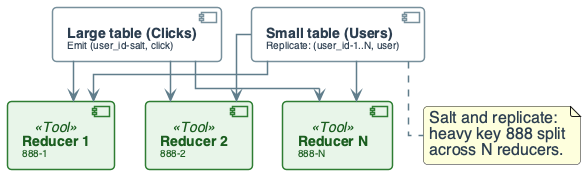

The diagram above was rendered by PlantUML. Its source (embedded in the PNG):
@startuml
'=================================================
' CANONICAL DIAGRAM TEMPLATE - DATA ENGINEERING
'=================================================

top to bottom direction
skinparam linetype ortho
skinparam shadowing false
skinparam roundcorner 8
skinparam handwritten false
skinparam nodesep 30
skinparam ranksep 40

'-------------------------
' FONT & GLOBAL STYLE
'-------------------------
skinparam defaultFontName "Segoe UI, Helvetica, sans-serif"
skinparam defaultFontSize 16
skinparam defaultFontColor #2C3E50

'-------------------------
' GENERIC BOX STYLE
'-------------------------
skinparam rectangle {
    BackgroundColor #F8F9FA
    BorderColor #90A4AE
    BorderThickness 2
    FontColor #263238
    FontSize 14
    FontStyle bold
    Padding 20
}

skinparam component {
    BackgroundColor #FFFFFF
    BorderColor #78909C
    BorderThickness 1.5
    FontSize 14
    Padding 12
}

skinparam database {
    BackgroundColor #ECEFF1
    BorderColor #546E7A
    BorderThickness 1.5
    FontSize 14
    FontColor #263238
}

skinparam arrow {
    Color #607D8B
    Thickness 1.5
    FontSize 11
    FontColor #546E7A
}

'-------------------------
' SEMANTIC STEREOTYPES
'-------------------------
skinparam component<<UI>> {
    BorderColor #8E24AA
    BackgroundColor #F3E5F5
    FontColor #4A148C
}

skinparam component<<Agent>> {
    BorderColor #0288D1
    BackgroundColor #E1F5FE
    FontColor #01579B
}

skinparam component<<Tool>> {
    BorderColor #2E7D32
    BackgroundColor #E8F5E9
    FontColor #1B5E20
}

skinparam component<<Config>> {
    BorderColor #F57C00
    BackgroundColor #FFF3E0
    FontColor #E65100
}

skinparam component<<Bad>> {
    BorderColor #C62828
    BackgroundColor #FFEBEE
    FontColor #B71C1C
}

skinparam component<<V1>> {
    BorderColor #F57C00
    BackgroundColor #FFF3E0
    FontColor #E65100
}

skinparam component<<V2>> {
    BorderColor #2E7D32
    BackgroundColor #E8F5E9
    FontColor #1B5E20
}

skinparam component<<up>> {
    BackgroundColor #E8F5E9
    BorderColor #2E7D32
}

skinparam component<<down>> {
    BackgroundColor #FFEBEE
    BorderColor #C62828
}

skinparam database<<up>> {
    BackgroundColor #E8F5E9
    BorderColor #2E7D32
}

skinparam database<<down>> {
    BackgroundColor #FFEBEE
    BorderColor #C62828
}

skinparam component<<success>> {
    BackgroundColor #E8F5E9
    BorderColor #2E7D32
}

skinparam component<<failure>> {
    BackgroundColor #FFEBEE
    BorderColor #C62828
}

'=================================================

' SKEW MITIGATION: SALTING FLOW
component "**Large table (Clicks)**\n<size:10>Emit (user_id-salt, click)</size>" as MAP_L
component "**Small table (Users)**\n<size:10>Replicate: (user_id-1..N, user)</size>" as MAP_S

component "**Reducer 1**\n<size:10>888-1</size>" as R1 <<Tool>>
component "**Reducer 2**\n<size:10>888-2</size>" as R2 <<Tool>>
component "**Reducer N**\n<size:10>888-N</size>" as RN <<Tool>>

MAP_L --> R1
MAP_L --> R2
MAP_L --> RN
MAP_S --> R1
MAP_S --> R2
MAP_S --> RN

note bottom of MAP_S
  Salt and replicate:
  heavy key 888 split
  across N reducers.
end note

@enduml